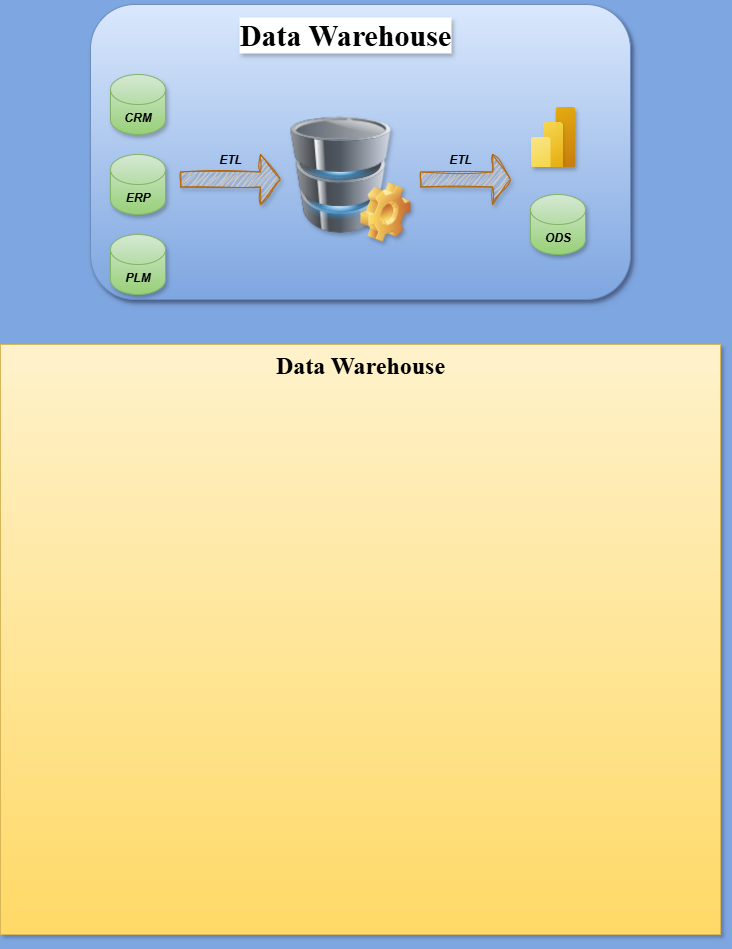

The diagram above was exported from draw.io. Its source (the exported page's mxGraphModel, read from the mxfile embedded in the PNG):
<mxGraphModel dx="786" dy="451" grid="1" gridSize="10" guides="1" tooltips="1" connect="1" arrows="1" fold="1" page="1" pageScale="1" pageWidth="1100" pageHeight="1700" background="light-dark(#7EA6E0,#5E5B08)" math="0" shadow="1">
  <root>
    <mxCell id="0" />
    <mxCell id="1" parent="0" />
    <mxCell id="DgbIUMhbOC0EQSp3-09t-5" value="" style="rounded=1;whiteSpace=wrap;html=1;movable=1;resizable=1;rotatable=1;deletable=1;editable=1;locked=0;connectable=1;fillColor=#dae8fc;strokeColor=#6c8ebf;gradientColor=#7ea6e0;glass=0;shadow=1;" vertex="1" parent="1">
      <mxGeometry x="130" y="100" width="540" height="295" as="geometry" />
    </mxCell>
    <mxCell id="DgbIUMhbOC0EQSp3-09t-2" value="" style="image;html=1;image=img/lib/clip_art/computers/Database_128x128.png;movable=1;resizable=1;rotatable=1;deletable=1;editable=1;locked=0;connectable=1;shadow=1;" vertex="1" parent="1">
      <mxGeometry x="330" y="202.5" width="100" height="135" as="geometry" />
    </mxCell>
    <mxCell id="DgbIUMhbOC0EQSp3-09t-3" value="" style="image;aspect=fixed;html=1;points=[];align=center;fontSize=12;image=img/lib/azure2/power_platform/PowerBI.svg;movable=1;resizable=1;rotatable=1;deletable=1;editable=1;locked=0;connectable=1;shadow=1;" vertex="1" parent="1">
      <mxGeometry x="570" y="202.5" width="45" height="60" as="geometry" />
    </mxCell>
    <mxCell id="DgbIUMhbOC0EQSp3-09t-4" value="&lt;b&gt;&lt;i&gt;ODS&lt;/i&gt;&lt;/b&gt;" style="shape=cylinder3;whiteSpace=wrap;html=1;boundedLbl=1;backgroundOutline=1;size=15;fillColor=#d5e8d4;strokeColor=#82b366;movable=1;resizable=1;rotatable=1;deletable=1;editable=1;locked=0;connectable=1;gradientColor=#97d077;shadow=1;" vertex="1" parent="1">
      <mxGeometry x="570" y="290" width="55" height="60" as="geometry" />
    </mxCell>
    <mxCell id="DgbIUMhbOC0EQSp3-09t-6" value="&lt;b&gt;&lt;i&gt;CRM&lt;/i&gt;&lt;/b&gt;" style="shape=cylinder3;whiteSpace=wrap;html=1;boundedLbl=1;backgroundOutline=1;size=15;fillColor=#d5e8d4;strokeColor=#82b366;movable=1;resizable=1;rotatable=1;deletable=1;editable=1;locked=0;connectable=1;gradientColor=#97d077;shadow=1;" vertex="1" parent="1">
      <mxGeometry x="150" y="170" width="55" height="60" as="geometry" />
    </mxCell>
    <mxCell id="DgbIUMhbOC0EQSp3-09t-7" value="&lt;b&gt;&lt;i&gt;ERP&lt;/i&gt;&lt;/b&gt;" style="shape=cylinder3;whiteSpace=wrap;html=1;boundedLbl=1;backgroundOutline=1;size=15;fillColor=#d5e8d4;strokeColor=#82b366;movable=1;resizable=1;rotatable=1;deletable=1;editable=1;locked=0;connectable=1;gradientColor=#97d077;shadow=1;" vertex="1" parent="1">
      <mxGeometry x="150" y="250" width="55" height="60" as="geometry" />
    </mxCell>
    <mxCell id="DgbIUMhbOC0EQSp3-09t-8" value="&lt;b&gt;&lt;i&gt;PLM&lt;/i&gt;&lt;/b&gt;" style="shape=cylinder3;whiteSpace=wrap;html=1;boundedLbl=1;backgroundOutline=1;size=15;fillColor=#d5e8d4;strokeColor=#82b366;movable=1;resizable=1;rotatable=1;deletable=1;editable=1;locked=0;connectable=1;gradientColor=#97d077;shadow=1;" vertex="1" parent="1">
      <mxGeometry x="150" y="330" width="55" height="60" as="geometry" />
    </mxCell>
    <mxCell id="DgbIUMhbOC0EQSp3-09t-9" value="" style="shape=image;html=1;verticalLabelPosition=bottom;verticalAlign=top;imageAspect=0;image=img/clipart/Gear_128x128.png;movable=1;resizable=1;rotatable=1;deletable=1;editable=1;locked=0;connectable=1;shadow=1;" vertex="1" parent="1">
      <mxGeometry x="400" y="277.5" width="50" height="60" as="geometry" />
    </mxCell>
    <mxCell id="DgbIUMhbOC0EQSp3-09t-13" value="&lt;b&gt;&lt;i&gt;ETL&lt;/i&gt;&lt;/b&gt;" style="text;html=1;align=center;verticalAlign=middle;whiteSpace=wrap;rounded=0;movable=1;resizable=1;rotatable=1;deletable=1;editable=1;locked=0;connectable=1;" vertex="1" parent="1">
      <mxGeometry x="240" y="240" width="60" height="30" as="geometry" />
    </mxCell>
    <mxCell id="DgbIUMhbOC0EQSp3-09t-14" value="&lt;b&gt;ETL&lt;/b&gt;" style="text;html=1;align=center;verticalAlign=middle;whiteSpace=wrap;rounded=0;movable=1;resizable=1;rotatable=1;deletable=1;editable=1;locked=0;connectable=1;fontStyle=2" vertex="1" parent="1">
      <mxGeometry x="470" y="240" width="60" height="30" as="geometry" />
    </mxCell>
    <mxCell id="DgbIUMhbOC0EQSp3-09t-15" value="" style="shape=singleArrow;whiteSpace=wrap;html=1;movable=1;resizable=1;rotatable=1;deletable=1;editable=1;locked=0;connectable=1;fillColor=#fad7ac;strokeColor=#b46504;shadow=1;sketch=1;curveFitting=1;jiggle=2;" vertex="1" parent="1">
      <mxGeometry x="220" y="250" width="100" height="50" as="geometry" />
    </mxCell>
    <mxCell id="DgbIUMhbOC0EQSp3-09t-18" value="" style="shape=singleArrow;whiteSpace=wrap;html=1;movable=1;resizable=1;rotatable=1;deletable=1;editable=1;locked=0;connectable=1;fillColor=#fad7ac;strokeColor=#b46504;shadow=1;rounded=0;sketch=1;curveFitting=1;jiggle=2;" vertex="1" parent="1">
      <mxGeometry x="460" y="250" width="90" height="50" as="geometry" />
    </mxCell>
    <mxCell id="DgbIUMhbOC0EQSp3-09t-19" value="Data Warehouse" style="text;html=1;align=center;verticalAlign=middle;whiteSpace=wrap;rounded=0;fontStyle=1;fontFamily=Times New Roman;fontSize=30;textShadow=1;labelBorderColor=none;labelBackgroundColor=default;" vertex="1" parent="1">
      <mxGeometry x="250" y="100" width="270" height="60" as="geometry" />
    </mxCell>
    <mxCell id="DgbIUMhbOC0EQSp3-09t-21" value="&lt;h1 style=&quot;margin-top: 0px;&quot;&gt;&lt;font face=&quot;Times New Roman&quot;&gt;Data Warehouse&lt;/font&gt;&lt;/h1&gt;&lt;div&gt;&lt;br&gt;&lt;/div&gt;" style="text;html=1;whiteSpace=wrap;overflow=hidden;rounded=0;align=center;fillColor=#fff2cc;strokeColor=#d6b656;gradientColor=#ffd966;" vertex="1" parent="1">
      <mxGeometry x="40" y="440" width="720" height="590" as="geometry" />
    </mxCell>
  </root>
</mxGraphModel>